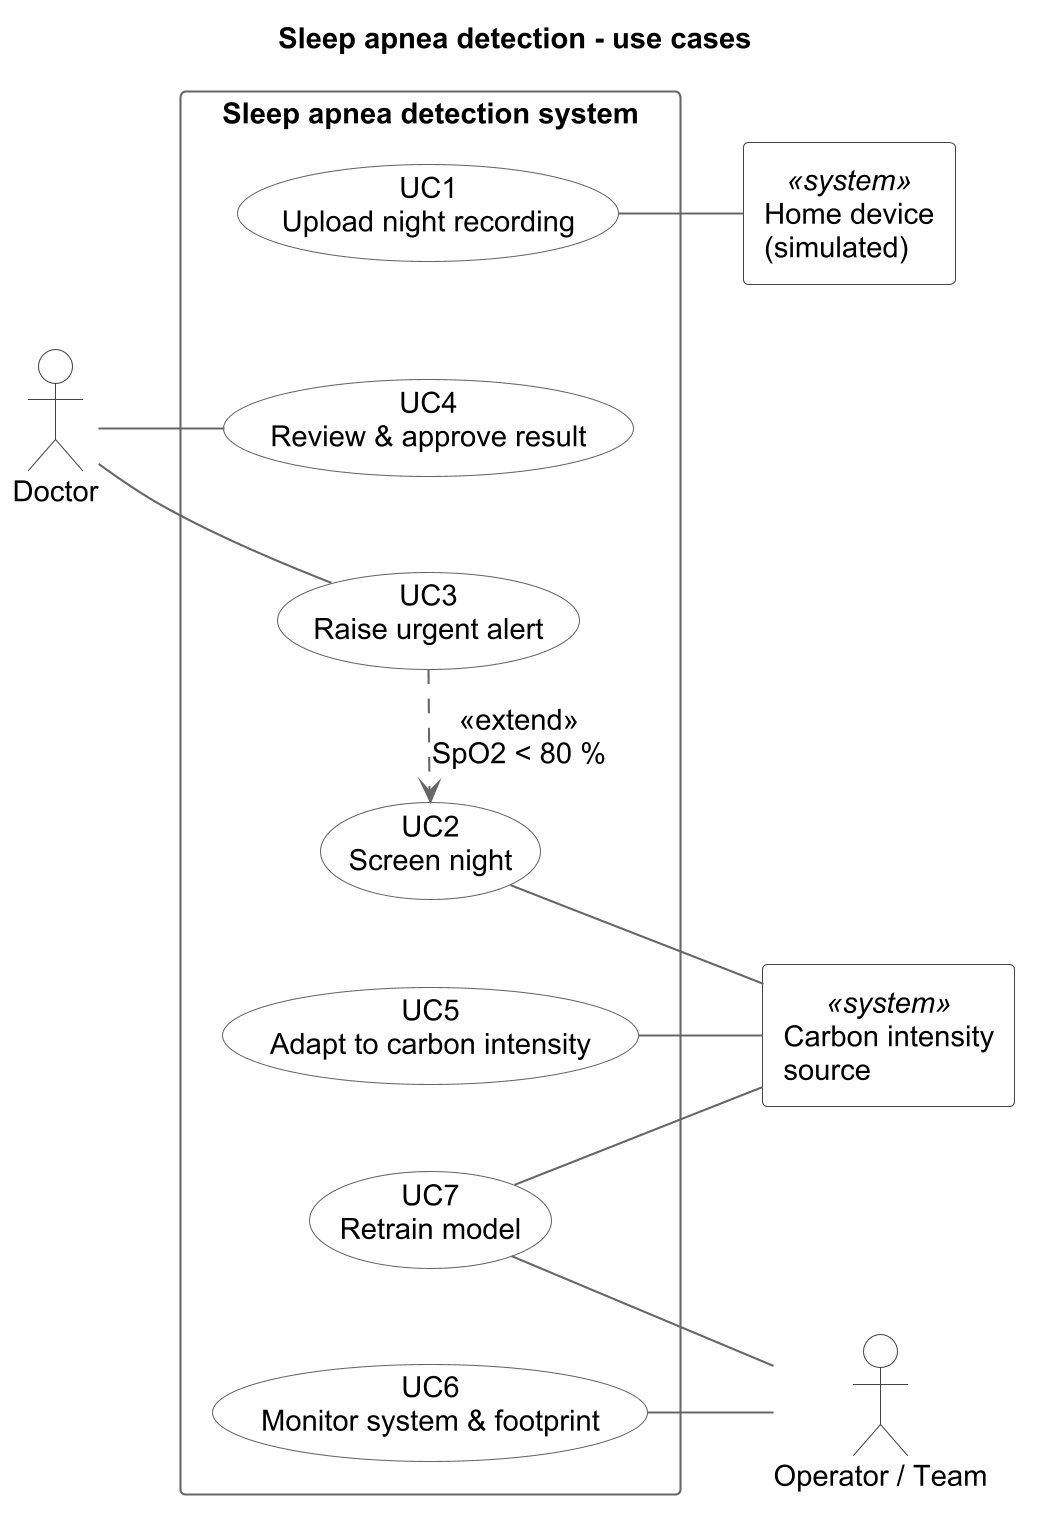

The diagram above was rendered by PlantUML. Its source (embedded in the PNG):
@startuml
skinparam shadowing false
skinparam dpi 200
skinparam defaultFontName Arial
skinparam defaultFontSize 14
skinparam usecase {
  BorderColor #666666
  BackgroundColor #FFFFFF
}
skinparam actor {
  BorderColor #444444
  BackgroundColor #FFFFFF
}
skinparam rectangle {
  BorderColor #666666
}
skinparam rectangle<<system>> {
  BorderColor #444444
  BackgroundColor #FFFFFF
}
skinparam ArrowColor #666666
skinparam nodesep 60
skinparam ranksep 30
title Sleep apnea detection - use cases

' people are stick figures, external systems are boxes with <<system>>
rectangle "Home device\n(simulated)" <<system>> as DEV
actor "Doctor" as DOC
rectangle "Carbon intensity\nsource" <<system>> as CIS
actor "Operator / Team" as OP

rectangle "Sleep apnea detection system" {
  usecase "UC1\nUpload night recording" as UC1
  usecase "UC4\nReview & approve result" as UC4
  usecase "UC3\nRaise urgent alert" as UC3
  usecase "UC2\nScreen night" as UC2
  usecase "UC5\nAdapt to carbon intensity" as UC5
  usecase "UC7\nRetrain model" as UC7
  usecase "UC6\nMonitor system & footprint" as UC6
}

UC1 -[hidden]down- UC4
UC4 -[hidden]down- UC3
UC3 -[hidden]down- UC2
UC2 -[hidden]down- UC5
UC5 -[hidden]down- UC7
UC7 -[hidden]down- UC6

UC1 -left- DEV
UC4 -left- DOC
UC3 -[norank]- DOC
UC3 .down.> UC2 : <<extend>>\nSpO2 < 80 %
UC5 -right- CIS
UC2 -[norank]- CIS
UC7 -[norank]- CIS
UC6 -right- OP
UC7 -[norank]- OP
@enduml